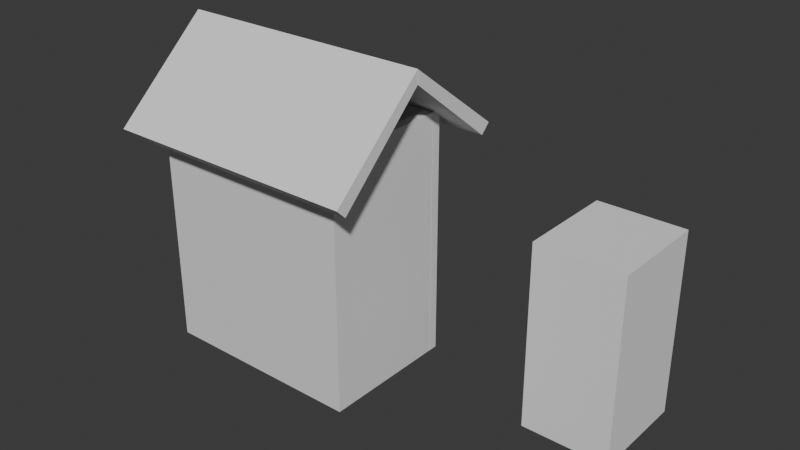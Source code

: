 # Source: Shed.blend  (saved by Blender 4.2.66; exported with 4.5.12 LTS)
import bpy
from mathutils import Matrix  # noqa: F401  (used for matrix-valued properties, if any)

bpy.ops.wm.read_factory_settings(use_empty=True)
scene = bpy.context.scene
scene.name = 'Scene'

# ---- collections
col_collection = bpy.data.collections.new('Collection'); scene.collection.children.link(col_collection)

# ---- materials (node trees are filled in below, after node groups)
mat_material = bpy.data.materials.new('Material')
mat_material.alpha_threshold = 0.0
mat_material.roughness = 0.5
mat_material.line_color = (0.0, 0.0, 0.0, 1.0)

# ---- material node trees
mat_material.use_nodes = True; mat_material.node_tree.nodes.clear()
_N = mat_material.node_tree.nodes; _L = mat_material.node_tree.links
n0 = _N.new('ShaderNodeOutputMaterial'); n0.name = 'Material Output'; n0.location = (300, 300)
n1 = _N.new('ShaderNodeBsdfPrincipled'); n1.name = 'Principled BSDF'; n1.location = (10, 300)
n1.inputs[3].default_value = 1.45
_L.new(n1.outputs[0], n0.inputs[0])
n0.is_active_output = True

# ---- world
world_world = bpy.data.worlds.new('World'); scene.world = world_world
world_world.use_nodes = True; world_world.node_tree.nodes.clear()
_N = world_world.node_tree.nodes; _L = world_world.node_tree.links
n0 = _N.new('ShaderNodeOutputWorld'); n0.name = 'World Output'; n0.location = (300, 300)
n1 = _N.new('ShaderNodeBackground'); n1.name = 'Background'; n1.location = (10, 300)
n1.inputs[0].default_value = (0.05088, 0.05088, 0.05088, 1.0)
_L.new(n1.outputs[0], n0.inputs[0])
n0.is_active_output = True
world_world.color = (0.05088, 0.05088, 0.05088)
world_world.sun_shadow_jitter_overblur = 0.0

# ---- meshes
me_cube = bpy.data.meshes.new('Cube')
me_cube.from_pydata([(-0.7688, 1.402, 4.739), (-0.7688, 1.402, 0.01661), (-0.7688, -1.0, 4.739), (-0.7688, -1.0, 0.01661), (-0.9474, 1.402, 4.739), (-0.9474, 1.402, 0.01661), (-0.9474, -1.0, 4.739), (-0.9474, -1.0, 0.01661)], [], [(0, 4, 6, 2), (3, 2, 6, 7), (7, 6, 4, 5), (5, 1, 3, 7), (1, 0, 2, 3), (5, 4, 0, 1)])
_uv = me_cube.uv_layers.new(name='UVMap')
_uv.uv.foreach_set('vector', [0.625, 0.5, 0.875, 0.5, 0.875, 0.75, 0.625, 0.75, 0.375, 0.75, 0.625, 0.75, 0.625, 1.0, 0.375, 1.0, 0.375, 0.0, 0.625, 0.0, 0.625, 0.25, 0.375, 0.25, 0.125, 0.5, 0.375, 0.5, 0.375, 0.75, 0.125, 0.75, 0.375, 0.5, 0.625, 0.5, 0.625, 0.75, 0.375, 0.75, 0.375, 0.25, 0.625, 0.25, 0.625, 0.5, 0.375, 0.5])
me_cube.materials.append(mat_material)
me_cube.use_mirror_vertex_groups = False
me_cube.update()
me_cube_001 = bpy.data.meshes.new('Cube.001')
me_cube_001.from_pydata([(0.08934, 2.26, 4.739), (0.08934, 2.26, 0.01661), (0.08934, -1.68, 4.739), (0.08934, -1.68, 0.01661), (-0.08934, 2.26, 4.739), (-0.08934, 2.26, 0.01661), (-0.08934, -1.68, 4.739), (-0.08934, -1.68, 0.01661), (-0.08934, 0.4597, 3.535), (-0.08934, -1.286, 3.535), (-0.08934, 0.4597, 0.01661), (-0.08934, -1.286, 0.01661), (0.08934, -1.286, 0.01661), (0.08934, 0.4597, 0.01661), (0.08934, 0.4597, 3.535), (0.08934, -1.286, 3.535)], [], [(0, 4, 6, 2), (3, 2, 6, 7), (7, 6, 4, 5, 10, 8, 9, 11), (3, 7, 11, 12), (10, 5, 1, 13), (1, 0, 2, 3, 12, 15, 14, 13), (5, 4, 0, 1), (14, 8, 10, 13), (9, 15, 12, 11), (15, 9, 8, 14)])
_uv = me_cube_001.uv_layers.new(name='UVMap')
_uv.uv.foreach_set('vector', [0.625, 0.5, 0.875, 0.5, 0.875, 0.75, 0.625, 0.75, 0.375, 0.75, 0.625, 0.75, 0.625, 1.0, 0.375, 1.0, 0.375, 0.0, 0.625, 0.0, 0.625, 0.25, 0.375, 0.25, 0.375, 0.1358, 0.5613, 0.1358, 0.5613, 0.02499, 0.375, 0.02499, 0.375, 0.75, 0.125, 0.75, 0.125, 0.725, 0.375, 0.725, 0.125, 0.6142, 0.125, 0.5, 0.375, 0.5, 0.375, 0.6142, 0.375, 0.5, 0.625, 0.5, 0.625, 0.75, 0.375, 0.75, 0.375, 0.725, 0.5613, 0.725, 0.5613, 0.6142, 0.375, 0.6142, 0.375, 0.25, 0.625, 0.25, 0.625, 0.5, 0.375, 0.5, 0.625, 0.0, 0.625, 0.0, 0.3865, 0.0, 0.3865, 0.0, 0.625, 0.5, 0.625, 0.5, 0.3865, 0.5, 0.3865, 0.5, 0.625, 0.6172, 0.625, 0.6396, 0.875, 0.6396, 0.875, 0.6172])
me_cube_001.materials.append(mat_material)
me_cube_001.use_mirror_vertex_groups = False
me_cube_001.update()
me_cube_002 = bpy.data.meshes.new('Cube.002')
me_cube_002.from_pydata([(0.0959, 1.402, 4.739), (0.0959, 1.402, 0.01661), (0.0959, -1.0, 4.739), (0.0959, -1.0, 0.01661), (-0.08278, 1.402, 4.739), (-0.08278, 1.402, 0.01661), (-0.08278, -1.0, 4.739), (-0.08278, -1.0, 0.01661)], [], [(0, 4, 6, 2), (3, 2, 6, 7), (7, 6, 4, 5), (5, 1, 3, 7), (1, 0, 2, 3), (5, 4, 0, 1)])
_uv = me_cube_002.uv_layers.new(name='UVMap')
_uv.uv.foreach_set('vector', [0.625, 0.5, 0.875, 0.5, 0.875, 0.75, 0.625, 0.75, 0.375, 0.75, 0.625, 0.75, 0.625, 1.0, 0.375, 1.0, 0.375, 0.0, 0.625, 0.0, 0.625, 0.25, 0.375, 0.25, 0.125, 0.5, 0.375, 0.5, 0.375, 0.75, 0.125, 0.75, 0.375, 0.5, 0.625, 0.5, 0.625, 0.75, 0.375, 0.75, 0.375, 0.25, 0.625, 0.25, 0.625, 0.5, 0.375, 0.5])
me_cube_002.materials.append(mat_material)
me_cube_002.use_mirror_vertex_groups = False
me_cube_002.update()
me_cube_003 = bpy.data.meshes.new('Cube.003')
me_cube_003.from_pydata([(0.08934, 2.26, 4.739), (0.08934, 2.26, 0.01661), (0.08934, -1.68, 4.739), (0.08934, -1.68, 0.01661), (-0.08934, 2.26, 4.739), (-0.08934, 2.26, 0.01661), (-0.08934, -1.68, 4.739), (-0.08934, -1.68, 0.01661)], [], [(0, 4, 6, 2), (3, 2, 6, 7), (7, 6, 4, 5), (5, 1, 3, 7), (1, 0, 2, 3), (5, 4, 0, 1)])
_uv = me_cube_003.uv_layers.new(name='UVMap')
_uv.uv.foreach_set('vector', [0.625, 0.5, 0.875, 0.5, 0.875, 0.75, 0.625, 0.75, 0.375, 0.75, 0.625, 0.75, 0.625, 1.0, 0.375, 1.0, 0.375, 0.0, 0.625, 0.0, 0.625, 0.25, 0.375, 0.25, 0.125, 0.5, 0.375, 0.5, 0.375, 0.75, 0.125, 0.75, 0.375, 0.5, 0.625, 0.5, 0.625, 0.75, 0.375, 0.75, 0.375, 0.25, 0.625, 0.25, 0.625, 0.5, 0.375, 0.5])
me_cube_003.materials.append(mat_material)
me_cube_003.use_mirror_vertex_groups = False
me_cube_003.update()
me_cube_004 = bpy.data.meshes.new('Cube.004')
me_cube_004.from_pydata([(-0.6329, -3.408, -1.0), (-0.6329, -3.408, 2.688), (-0.6329, -1.408, -1.0), (-0.6329, -1.408, 2.688), (1.113, -3.408, -1.0), (1.113, -3.408, 2.688), (1.113, -1.408, -1.0), (1.113, -1.408, 2.688)], [], [(0, 1, 3, 2), (2, 3, 7, 6), (6, 7, 5, 4), (4, 5, 1, 0), (2, 6, 4, 0), (7, 3, 1, 5)])
_uv = me_cube_004.uv_layers.new(name='UVMap')
_uv.uv.foreach_set('vector', [0.375, 0.0, 0.625, 0.0, 0.625, 0.25, 0.375, 0.25, 0.375, 0.25, 0.625, 0.25, 0.625, 0.5, 0.375, 0.5, 0.375, 0.5, 0.625, 0.5, 0.625, 0.75, 0.375, 0.75, 0.375, 0.75, 0.625, 0.75, 0.625, 1.0, 0.375, 1.0, 0.125, 0.5, 0.375, 0.5, 0.375, 0.75, 0.125, 0.75, 0.625, 0.5, 0.875, 0.5, 0.875, 0.75, 0.625, 0.75])
me_cube_004.update()
me_cube_005 = bpy.data.meshes.new('Cube.005')
me_cube_005.from_pydata([(-1.404, 1.512, -1.371), (-1.404, -1.0, 1.0), (-1.404, 2.926, -1.192), (-1.404, 1.0, 1.0), (3.595, 1.512, -1.371), (3.595, -1.0, 1.0), (3.595, 2.926, -1.192), (3.595, 1.0, 1.0)], [], [(0, 1, 3, 2), (2, 3, 7, 6), (6, 7, 5, 4), (4, 5, 1, 0), (2, 6, 4, 0), (7, 3, 1, 5)])
_uv = me_cube_005.uv_layers.new(name='UVMap')
_uv.uv.foreach_set('vector', [0.375, 0.0, 0.625, 0.0, 0.625, 0.25, 0.375, 0.25, 0.375, 0.25, 0.625, 0.25, 0.625, 0.5, 0.375, 0.5, 0.375, 0.5, 0.625, 0.5, 0.625, 0.75, 0.375, 0.75, 0.375, 0.75, 0.625, 0.75, 0.625, 1.0, 0.375, 1.0, 0.125, 0.5, 0.375, 0.5, 0.375, 0.75, 0.125, 0.75, 0.625, 0.5, 0.875, 0.5, 0.875, 0.75, 0.625, 0.75])
me_cube_005.update()
me_cube_006 = bpy.data.meshes.new('Cube.006')
me_cube_006.from_pydata([(-1.404, 0.3274, -1.168), (-1.404, 1.379, 1.354), (-1.404, 2.327, -1.168), (-1.404, 2.793, 1.175), (3.595, 0.3274, -1.168), (3.595, 1.379, 1.354), (3.595, 2.327, -1.168), (3.595, 2.793, 1.175)], [], [(0, 1, 3, 2), (2, 3, 7, 6), (6, 7, 5, 4), (4, 5, 1, 0), (2, 6, 4, 0), (7, 3, 1, 5)])
_uv = me_cube_006.uv_layers.new(name='UVMap')
_uv.uv.foreach_set('vector', [0.375, 0.0, 0.625, 0.0, 0.625, 0.25, 0.375, 0.25, 0.375, 0.25, 0.625, 0.25, 0.625, 0.5, 0.375, 0.5, 0.375, 0.5, 0.625, 0.5, 0.625, 0.75, 0.375, 0.75, 0.375, 0.75, 0.625, 0.75, 0.625, 1.0, 0.375, 1.0, 0.125, 0.5, 0.375, 0.5, 0.375, 0.75, 0.125, 0.75, 0.625, 0.5, 0.875, 0.5, 0.875, 0.75, 0.625, 0.75])
me_cube_006.update()

# ---- objects
ob_cube = bpy.data.objects.new('Cube', me_cube)
ob_cube_001 = bpy.data.objects.new('Cube.001', me_cube_001)
ob_cube_002 = bpy.data.objects.new('Cube.002', me_cube_002)
ob_cube_003 = bpy.data.objects.new('Cube.003', me_cube_003)
ob_cube_004 = bpy.data.objects.new('Cube.004', me_cube_004)
ob_cube_005 = bpy.data.objects.new('Cube.005', me_cube_005)
ob_cube_006 = bpy.data.objects.new('Cube.006', me_cube_006)

# ---- transforms, parenting, visibility, modifiers, constraints
ob_cube.location = (0.0, 0.0, 0.0)
ob_cube.lock_rotations_4d = False
ob_cube.empty_display_type = 'ARROWS'
ob_cube.lineart.crease_threshold = 0.0
ob_cube_001.location = (1.313, 1.489, 0.0006779)
ob_cube_001.rotation_euler = (0.0, -0.0, 1.571)
ob_cube_001.lock_rotations_4d = False
ob_cube_001.empty_display_type = 'ARROWS'
ob_cube_001.lineart.crease_threshold = 0.0
ob_cube_002.location = (2.895, 0.0, 0.0)
ob_cube_002.lock_rotations_4d = False
ob_cube_002.empty_display_type = 'ARROWS'
ob_cube_002.lineart.crease_threshold = 0.0
ob_cube_003.location = (1.313, -0.9766, 0.0006779)
ob_cube_003.rotation_euler = (0.0, -0.0, 1.571)
ob_cube_003.lock_rotations_4d = False
ob_cube_003.empty_display_type = 'ARROWS'
ob_cube_003.lineart.crease_threshold = 0.0
ob_cube_004.location = (5.771, 4.734, 0.3751)
ob_cube_005.location = (0.0, 1.363, 5.104)
ob_cube_005.rotation_euler = (79.33, -0.0, 0.0)
ob_cube_005.scale = (1.0, 0.1269, 1.0)
ob_cube_006.location = (0.0, -0.8361, 5.104)
ob_cube_006.rotation_euler = (80.9, -0.0, 0.0)
ob_cube_006.scale = (1.0, 0.1269, 1.0)

# ---- collection membership
col_collection.objects.link(ob_cube)
col_collection.objects.link(ob_cube_001)
col_collection.objects.link(ob_cube_002)
col_collection.objects.link(ob_cube_003)
col_collection.objects.link(ob_cube_004)
col_collection.objects.link(ob_cube_005)
col_collection.objects.link(ob_cube_006)

# ---- scene / render settings (as saved in the file)
scene.frame_start = 1; scene.frame_end = 250; scene.frame_set(1)
scene.render.engine = 'BLENDER_EEVEE_NEXT'
bpy.context.view_layer.update()

# ---- added for rendering (the .blend has no active camera and no usable light): camera, sun
cam_auto = bpy.data.cameras.new('AutoCamera')
cam_auto.lens = 50.0
cam_auto.sensor_width = 36.0
cam_auto.clip_end = 1000.0
ob_auto_camera = bpy.data.objects.new('AutoCamera', cam_auto)
scene.collection.objects.link(ob_auto_camera)
ob_auto_camera.location = (13.662, -12.2599, 11.5069)
ob_auto_camera.rotation_euler = (1.09748, -7.21219e-08, 0.694738)
scene.camera = ob_auto_camera
light_auto_sun = bpy.data.lights.new('AutoSun', 'SUN')
light_auto_sun.energy = 3.0
light_auto_sun.angle = 0.0523599
ob_auto_sun = bpy.data.objects.new('AutoSun', light_auto_sun)
scene.collection.objects.link(ob_auto_sun)
ob_auto_sun.rotation_euler = (0.872665, 0.174533, 0.523599)
bpy.context.view_layer.update()
